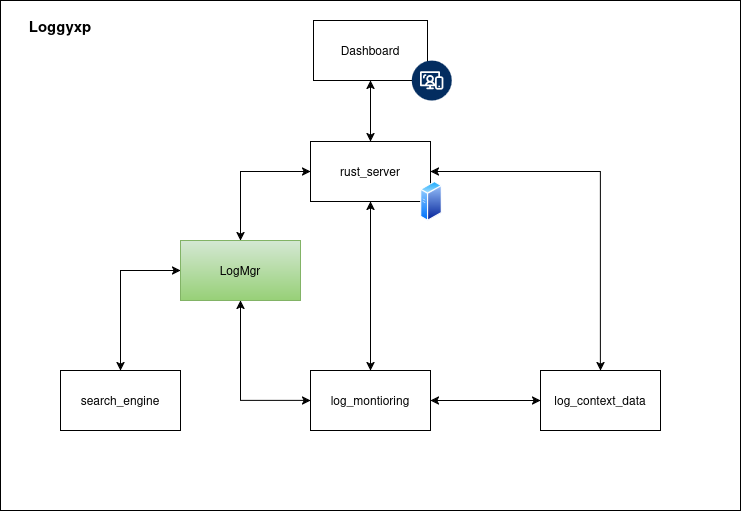

The diagram above was exported from draw.io. Its source (the exported page's mxGraphModel, read from the mxfile embedded in the PNG):
<mxGraphModel dx="1152" dy="768" grid="1" gridSize="10" guides="1" tooltips="1" connect="1" arrows="1" fold="1" page="1" pageScale="1" pageWidth="827" pageHeight="1169" background="light-dark(#FFFFFF,#FFFFFF)" math="0" shadow="0">
  <root>
    <mxCell id="0" />
    <mxCell id="1" parent="0" />
    <mxCell id="XDViktjjDTbziQ4Bv6S5-23" parent="1" style="rounded=0;whiteSpace=wrap;html=1;fillColor=none;fontColor=light-dark(#000000,#000000);strokeColor=light-dark(#000000,#000000);" value="" vertex="1">
      <mxGeometry height="510" width="740" x="40" y="80" as="geometry" />
    </mxCell>
    <mxCell id="XDViktjjDTbziQ4Bv6S5-1" parent="1" style="rounded=0;whiteSpace=wrap;html=1;fillColor=#d5e8d4;strokeColor=#82b366;gradientColor=#97d077;" value="LogMgr" vertex="1">
      <mxGeometry height="60" width="120" x="220" y="320" as="geometry" />
    </mxCell>
    <mxCell id="XDViktjjDTbziQ4Bv6S5-3" parent="1" style="rounded=0;whiteSpace=wrap;html=1;fontColor=light-dark(#000000,#000000);strokeColor=light-dark(#000000,#000000);fillColor=light-dark(#FFFFFF,#FFFFFF);" value="search_engine" vertex="1">
      <mxGeometry height="60" width="120" x="100" y="450" as="geometry" />
    </mxCell>
    <mxCell id="XDViktjjDTbziQ4Bv6S5-5" parent="1" style="rounded=0;whiteSpace=wrap;html=1;fontColor=light-dark(#000000,#000000);strokeColor=light-dark(#000000,#000000);fillColor=light-dark(#FFFFFF,#FFFFFF);" value="log_montioring" vertex="1">
      <mxGeometry height="60" width="120" x="350" y="450" as="geometry" />
    </mxCell>
    <mxCell id="XDViktjjDTbziQ4Bv6S5-6" parent="1" style="rounded=0;whiteSpace=wrap;html=1;fontColor=light-dark(#000000,#000000);strokeColor=light-dark(#000000,#000000);fillColor=light-dark(#FFFFFF,#FFFFFF);" value="log_context_data" vertex="1">
      <mxGeometry height="60" width="120" x="580" y="450" as="geometry" />
    </mxCell>
    <mxCell id="XDViktjjDTbziQ4Bv6S5-7" parent="1" style="rounded=0;whiteSpace=wrap;html=1;fontColor=light-dark(#000000,#000000);strokeColor=light-dark(#000000,#000000);fillColor=light-dark(#FFFFFF,#FFFFFF);" value="rust_server" vertex="1">
      <mxGeometry height="60" width="120" x="350" y="221" as="geometry" />
    </mxCell>
    <mxCell id="XDViktjjDTbziQ4Bv6S5-8" parent="1" style="rounded=0;whiteSpace=wrap;html=1;fontColor=light-dark(#000000,#000000);strokeColor=light-dark(#000000,#000000);fillColor=light-dark(#FFFFFF,#FFFFFF);" value="Dashboard" vertex="1">
      <mxGeometry height="60" width="114" x="353" y="100" as="geometry" />
    </mxCell>
    <mxCell id="XDViktjjDTbziQ4Bv6S5-10" edge="1" parent="1" source="XDViktjjDTbziQ4Bv6S5-3" style="endArrow=classic;startArrow=classic;html=1;rounded=0;entryX=0;entryY=0.5;entryDx=0;entryDy=0;exitX=0.5;exitY=0;exitDx=0;exitDy=0;fontColor=light-dark(#000000,#000000);strokeColor=light-dark(#000000,#000000);" target="XDViktjjDTbziQ4Bv6S5-1" value="">
      <mxGeometry height="50" relative="1" width="50" as="geometry">
        <Array as="points">
          <mxPoint x="160" y="350" />
        </Array>
        <mxPoint x="300" y="471" as="sourcePoint" />
        <mxPoint x="320" y="411" as="targetPoint" />
      </mxGeometry>
    </mxCell>
    <mxCell id="XDViktjjDTbziQ4Bv6S5-12" edge="1" parent="1" source="XDViktjjDTbziQ4Bv6S5-1" style="endArrow=classic;startArrow=classic;html=1;rounded=0;exitX=0.5;exitY=1;exitDx=0;exitDy=0;fontColor=light-dark(#000000,#000000);strokeColor=light-dark(#000000,#000000);entryX=0;entryY=0.5;entryDx=0;entryDy=0;" target="XDViktjjDTbziQ4Bv6S5-5" value="">
      <mxGeometry height="50" relative="1" width="50" as="geometry">
        <Array as="points">
          <mxPoint x="280" y="480" />
        </Array>
        <mxPoint x="490" y="431" as="sourcePoint" />
        <mxPoint x="540" y="381" as="targetPoint" />
      </mxGeometry>
    </mxCell>
    <mxCell id="XDViktjjDTbziQ4Bv6S5-13" edge="1" parent="1" source="XDViktjjDTbziQ4Bv6S5-5" style="endArrow=classic;startArrow=classic;html=1;rounded=0;entryX=0;entryY=0.5;entryDx=0;entryDy=0;fontColor=light-dark(#000000,#000000);strokeColor=light-dark(#000000,#000000);exitX=1;exitY=0.5;exitDx=0;exitDy=0;" target="XDViktjjDTbziQ4Bv6S5-6" value="">
      <mxGeometry height="50" relative="1" width="50" as="geometry">
        <Array as="points" />
        <mxPoint x="620" y="366" as="sourcePoint" />
        <mxPoint x="670" y="316" as="targetPoint" />
      </mxGeometry>
    </mxCell>
    <mxCell id="XDViktjjDTbziQ4Bv6S5-14" edge="1" parent="1" source="XDViktjjDTbziQ4Bv6S5-1" style="endArrow=classic;startArrow=classic;html=1;rounded=0;entryX=0;entryY=0.5;entryDx=0;entryDy=0;exitX=0.5;exitY=0;exitDx=0;exitDy=0;fontColor=light-dark(#000000,#000000);strokeColor=light-dark(#000000,#000000);" target="XDViktjjDTbziQ4Bv6S5-7" value="">
      <mxGeometry height="50" relative="1" width="50" as="geometry">
        <Array as="points">
          <mxPoint x="280" y="300" />
          <mxPoint x="280" y="251" />
        </Array>
        <mxPoint x="420" y="541" as="sourcePoint" />
        <mxPoint x="470" y="491" as="targetPoint" />
      </mxGeometry>
    </mxCell>
    <mxCell id="XDViktjjDTbziQ4Bv6S5-15" edge="1" parent="1" source="XDViktjjDTbziQ4Bv6S5-7" style="endArrow=classic;startArrow=classic;html=1;rounded=0;entryX=0.5;entryY=1;entryDx=0;entryDy=0;fontColor=light-dark(#000000,#000000);strokeColor=light-dark(#000000,#000000);exitX=0.5;exitY=0;exitDx=0;exitDy=0;" target="XDViktjjDTbziQ4Bv6S5-8" value="">
      <mxGeometry height="50" relative="1" width="50" as="geometry">
        <mxPoint x="460" y="240" as="sourcePoint" />
        <mxPoint x="610" y="231" as="targetPoint" />
      </mxGeometry>
    </mxCell>
    <mxCell id="XDViktjjDTbziQ4Bv6S5-16" parent="1" style="verticalLabelPosition=bottom;aspect=fixed;html=1;shape=mxgraph.salesforce.web2;fillColorStyles=fillColor2,fillColor3;fillColor2=#032d60;fillColor3=#ffffff;fillColor=none;strokeColor=light-dark(#000000,#000000);fontColor=light-dark(#000000,#000000);" value="" vertex="1">
      <mxGeometry height="40" width="40" x="451.2" y="140" as="geometry" />
    </mxCell>
    <mxCell id="XDViktjjDTbziQ4Bv6S5-18" parent="1" style="image;aspect=fixed;perimeter=ellipsePerimeter;html=1;align=center;shadow=0;dashed=0;spacingTop=3;image=img/lib/active_directory/generic_server.svg;fontColor=light-dark(#000000,#000000);strokeColor=light-dark(#000000,#000000);" value="" vertex="1">
      <mxGeometry height="40" width="22.4" x="460" y="261" as="geometry" />
    </mxCell>
    <mxCell id="XDViktjjDTbziQ4Bv6S5-26" parent="1" style="rounded=0;whiteSpace=wrap;html=1;fillColor=none;strokeColor=none;fontStyle=1;fontColor=light-dark(#000000,#000000);fontSize=15;" value="&lt;span style=&quot;color: light-dark(rgb(0, 0, 0), rgb(102, 0, 102));&quot;&gt;Loggyxp&lt;/span&gt;" vertex="1">
      <mxGeometry height="30" width="100" x="50" y="90" as="geometry" />
    </mxCell>
    <mxCell id="Q1rzjXQYidP6a9X_vvlP-3" edge="1" parent="1" source="XDViktjjDTbziQ4Bv6S5-5" style="endArrow=classic;startArrow=classic;html=1;rounded=0;entryX=0.5;entryY=1;entryDx=0;entryDy=0;exitX=0.5;exitY=0;exitDx=0;exitDy=0;" target="XDViktjjDTbziQ4Bv6S5-7" value="">
      <mxGeometry height="50" relative="1" width="50" as="geometry">
        <mxPoint x="400" y="411" as="sourcePoint" />
        <mxPoint x="450" y="361" as="targetPoint" />
      </mxGeometry>
    </mxCell>
    <mxCell id="Q1rzjXQYidP6a9X_vvlP-4" edge="1" parent="1" source="XDViktjjDTbziQ4Bv6S5-6" style="endArrow=classic;startArrow=classic;html=1;rounded=0;entryX=1;entryY=0.5;entryDx=0;entryDy=0;exitX=0.5;exitY=0;exitDx=0;exitDy=0;" target="XDViktjjDTbziQ4Bv6S5-7" value="">
      <mxGeometry height="50" relative="1" width="50" as="geometry">
        <Array as="points">
          <mxPoint x="640" y="251" />
        </Array>
        <mxPoint x="680" y="501" as="sourcePoint" />
        <mxPoint x="423" y="280" as="targetPoint" />
      </mxGeometry>
    </mxCell>
  </root>
</mxGraphModel>